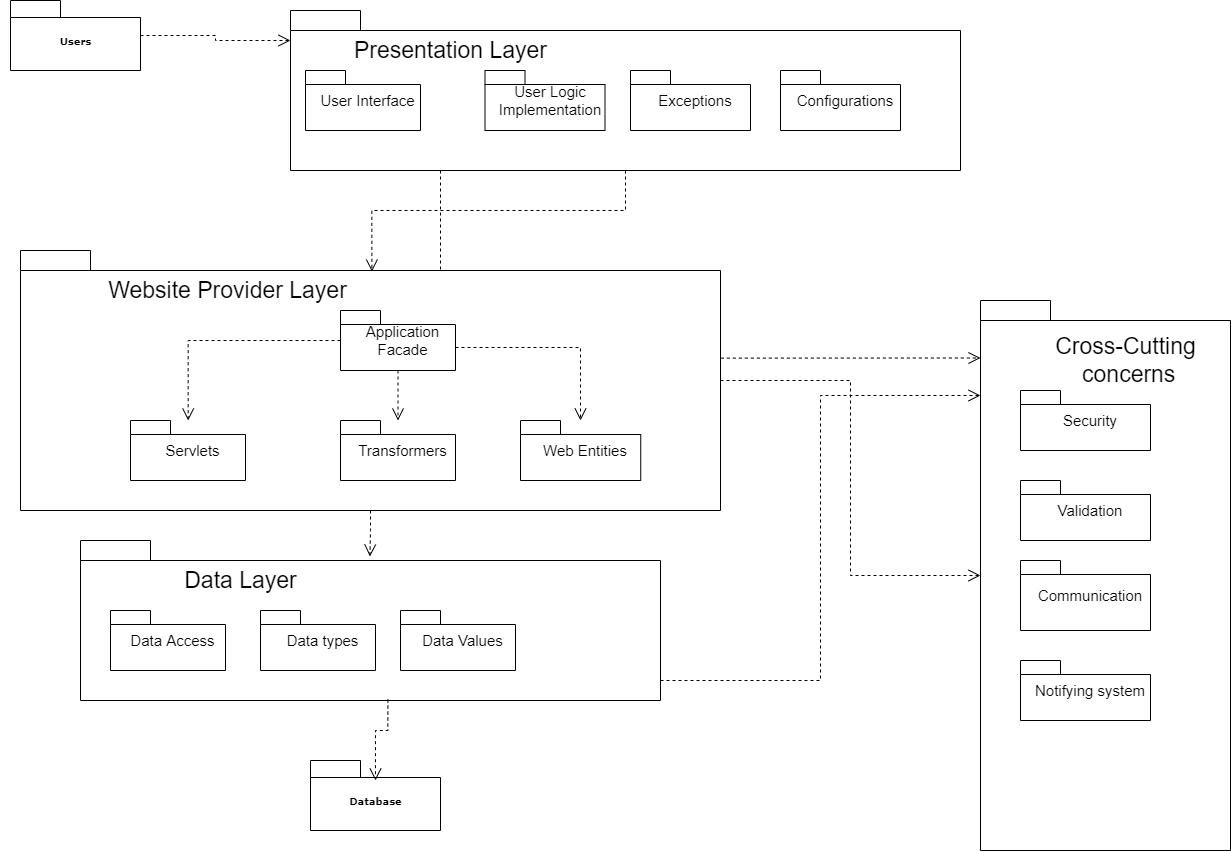

The diagram above was exported from draw.io. Its source (the exported page's mxGraphModel, read from the mxfile embedded in the PNG):
<mxGraphModel dx="900" dy="2297" grid="1" gridSize="10" guides="1" tooltips="1" connect="1" arrows="1" fold="1" page="1" pageScale="1" pageWidth="850" pageHeight="1100" math="0" shadow="0">
  <root>
    <mxCell id="0" />
    <mxCell id="1" parent="0" />
    <mxCell id="FxJcyUz8VFfxXjGPpP4L-1" value="" style="group" vertex="1" connectable="0" parent="1">
      <mxGeometry x="70" y="70" width="130" height="70" as="geometry" />
    </mxCell>
    <mxCell id="FxJcyUz8VFfxXjGPpP4L-2" value="Users" style="shape=folder;fontStyle=1;spacingTop=10;tabWidth=50;tabHeight=17;tabPosition=left;html=1;rounded=0;shadow=0;comic=0;labelBackgroundColor=none;strokeWidth=1;fontFamily=Verdana;fontSize=10;align=center;" vertex="1" parent="FxJcyUz8VFfxXjGPpP4L-1">
      <mxGeometry x="10" y="-10" width="130" height="70" as="geometry" />
    </mxCell>
    <mxCell id="FxJcyUz8VFfxXjGPpP4L-3" value="" style="group" connectable="0" vertex="1" parent="1">
      <mxGeometry x="380" y="820" width="130" height="70" as="geometry" />
    </mxCell>
    <mxCell id="FxJcyUz8VFfxXjGPpP4L-4" value="Database" style="shape=folder;fontStyle=1;spacingTop=10;tabWidth=50;tabHeight=17;tabPosition=left;html=1;rounded=0;shadow=0;comic=0;labelBackgroundColor=none;strokeWidth=1;fontFamily=Verdana;fontSize=10;align=center;" vertex="1" parent="FxJcyUz8VFfxXjGPpP4L-3">
      <mxGeometry width="130" height="70" as="geometry" />
    </mxCell>
    <mxCell id="FxJcyUz8VFfxXjGPpP4L-5" style="edgeStyle=orthogonalEdgeStyle;rounded=0;orthogonalLoop=1;jettySize=auto;html=1;dashed=1;fontSize=15;endArrow=open;endFill=0;endSize=10;entryX=0;entryY=0;entryDx=0;entryDy=57.5;entryPerimeter=0;" edge="1" parent="1" source="FxJcyUz8VFfxXjGPpP4L-7" target="FxJcyUz8VFfxXjGPpP4L-31">
      <mxGeometry relative="1" as="geometry">
        <Array as="points">
          <mxPoint x="510" y="358" />
          <mxPoint x="664" y="358" />
        </Array>
      </mxGeometry>
    </mxCell>
    <mxCell id="FxJcyUz8VFfxXjGPpP4L-6" style="edgeStyle=orthogonalEdgeStyle;rounded=0;orthogonalLoop=1;jettySize=auto;html=1;entryX=0.502;entryY=0.081;entryDx=0;entryDy=0;entryPerimeter=0;dashed=1;fontSize=15;endArrow=open;endFill=0;endSize=10;" edge="1" parent="1" source="FxJcyUz8VFfxXjGPpP4L-7" target="FxJcyUz8VFfxXjGPpP4L-16">
      <mxGeometry relative="1" as="geometry" />
    </mxCell>
    <mxCell id="FxJcyUz8VFfxXjGPpP4L-7" value="" style="shape=folder;xSize=90;align=left;spacingLeft=10;align=left;verticalAlign=top;spacingLeft=5;spacingTop=-4;tabWidth=70;tabHeight=20;tabPosition=left;html=1;strokeWidth=1;recursiveResize=0;fontSize=23;" vertex="1" parent="1">
      <mxGeometry x="360" y="70" width="670" height="160" as="geometry" />
    </mxCell>
    <mxCell id="FxJcyUz8VFfxXjGPpP4L-8" value="&lt;font style=&quot;font-size: 15px;&quot;&gt;User Interface&lt;/font&gt;" style="strokeColor=inherit;fillColor=inherit;gradientColor=inherit;shape=folder;spacingLeft=10;tabWidth=40;tabHeight=14;tabPosition=left;fontSize=10;html=1;whiteSpace=wrap;" vertex="1" parent="FxJcyUz8VFfxXjGPpP4L-7">
      <mxGeometry x="15" y="60" width="115" height="60" as="geometry" />
    </mxCell>
    <mxCell id="FxJcyUz8VFfxXjGPpP4L-9" value="&lt;div&gt;&lt;font style=&quot;font-size: 15px;&quot;&gt;User Logic&lt;/font&gt;&lt;/div&gt;&lt;div&gt;&lt;font style=&quot;font-size: 15px;&quot;&gt;Implementation&lt;br&gt;&lt;/font&gt;&lt;/div&gt;" style="strokeColor=inherit;fillColor=inherit;gradientColor=inherit;shape=folder;spacingLeft=10;tabWidth=40;tabHeight=14;tabPosition=left;fontSize=10;html=1;whiteSpace=wrap;" vertex="1" parent="FxJcyUz8VFfxXjGPpP4L-7">
      <mxGeometry x="194.5" y="60" width="120" height="60" as="geometry" />
    </mxCell>
    <mxCell id="FxJcyUz8VFfxXjGPpP4L-10" value="Presentation Layer" style="text;html=1;align=center;verticalAlign=middle;resizable=0;points=[];autosize=1;strokeColor=none;fillColor=none;fontSize=23;" vertex="1" parent="FxJcyUz8VFfxXjGPpP4L-7">
      <mxGeometry x="54.5" y="25" width="210" height="30" as="geometry" />
    </mxCell>
    <mxCell id="FxJcyUz8VFfxXjGPpP4L-11" value="&lt;span style=&quot;font-size: 15px;&quot;&gt;Exceptions&lt;/span&gt;" style="strokeColor=inherit;fillColor=inherit;gradientColor=inherit;shape=folder;spacingLeft=10;tabWidth=40;tabHeight=14;tabPosition=left;fontSize=10;html=1;whiteSpace=wrap;" vertex="1" parent="FxJcyUz8VFfxXjGPpP4L-7">
      <mxGeometry x="340" y="60" width="120" height="60" as="geometry" />
    </mxCell>
    <mxCell id="FxJcyUz8VFfxXjGPpP4L-12" value="&lt;span style=&quot;font-size: 15px;&quot;&gt;Configurations&lt;/span&gt;" style="strokeColor=inherit;fillColor=inherit;gradientColor=inherit;shape=folder;spacingLeft=10;tabWidth=40;tabHeight=14;tabPosition=left;fontSize=10;html=1;whiteSpace=wrap;" vertex="1" parent="FxJcyUz8VFfxXjGPpP4L-7">
      <mxGeometry x="490" y="60" width="120" height="60" as="geometry" />
    </mxCell>
    <mxCell id="FxJcyUz8VFfxXjGPpP4L-13" style="edgeStyle=orthogonalEdgeStyle;rounded=0;orthogonalLoop=1;jettySize=auto;html=1;dashed=1;fontSize=23;endArrow=open;endFill=0;endSize=10;" edge="1" parent="1" source="FxJcyUz8VFfxXjGPpP4L-2">
      <mxGeometry relative="1" as="geometry">
        <mxPoint x="360" y="100" as="targetPoint" />
      </mxGeometry>
    </mxCell>
    <mxCell id="FxJcyUz8VFfxXjGPpP4L-14" style="edgeStyle=orthogonalEdgeStyle;rounded=0;orthogonalLoop=1;jettySize=auto;html=1;exitX=0.5;exitY=1;exitDx=0;exitDy=0;exitPerimeter=0;entryX=0.499;entryY=0.1;entryDx=0;entryDy=0;entryPerimeter=0;dashed=1;fontSize=15;endArrow=open;endFill=0;endSize=10;" edge="1" parent="1" source="FxJcyUz8VFfxXjGPpP4L-16" target="FxJcyUz8VFfxXjGPpP4L-25">
      <mxGeometry relative="1" as="geometry" />
    </mxCell>
    <mxCell id="FxJcyUz8VFfxXjGPpP4L-15" style="edgeStyle=orthogonalEdgeStyle;rounded=0;orthogonalLoop=1;jettySize=auto;html=1;endSize=10;endArrow=open;endFill=0;dashed=1;" edge="1" parent="1" source="FxJcyUz8VFfxXjGPpP4L-16" target="FxJcyUz8VFfxXjGPpP4L-31">
      <mxGeometry relative="1" as="geometry" />
    </mxCell>
    <mxCell id="FxJcyUz8VFfxXjGPpP4L-16" value="" style="shape=folder;xSize=90;align=left;spacingLeft=10;align=left;verticalAlign=top;spacingLeft=5;spacingTop=-4;tabWidth=70;tabHeight=20;tabPosition=left;html=1;strokeWidth=1;recursiveResize=0;fontSize=23;" vertex="1" parent="1">
      <mxGeometry x="90" y="310" width="700" height="260" as="geometry" />
    </mxCell>
    <mxCell id="FxJcyUz8VFfxXjGPpP4L-17" style="edgeStyle=orthogonalEdgeStyle;rounded=0;orthogonalLoop=1;jettySize=auto;html=1;exitX=0.5;exitY=1;exitDx=0;exitDy=0;exitPerimeter=0;dashed=1;fontSize=15;endArrow=open;endFill=0;endSize=10;" edge="1" parent="FxJcyUz8VFfxXjGPpP4L-16" source="FxJcyUz8VFfxXjGPpP4L-20" target="FxJcyUz8VFfxXjGPpP4L-23">
      <mxGeometry relative="1" as="geometry" />
    </mxCell>
    <mxCell id="FxJcyUz8VFfxXjGPpP4L-18" style="edgeStyle=orthogonalEdgeStyle;rounded=0;orthogonalLoop=1;jettySize=auto;html=1;dashed=1;fontSize=15;endArrow=open;endFill=0;endSize=10;" edge="1" parent="FxJcyUz8VFfxXjGPpP4L-16" source="FxJcyUz8VFfxXjGPpP4L-20" target="FxJcyUz8VFfxXjGPpP4L-24">
      <mxGeometry relative="1" as="geometry" />
    </mxCell>
    <mxCell id="FxJcyUz8VFfxXjGPpP4L-19" style="edgeStyle=orthogonalEdgeStyle;rounded=0;orthogonalLoop=1;jettySize=auto;html=1;exitX=0;exitY=0;exitDx=115;exitDy=37;exitPerimeter=0;dashed=1;fontSize=15;endArrow=open;endFill=0;endSize=10;" edge="1" parent="FxJcyUz8VFfxXjGPpP4L-16" source="FxJcyUz8VFfxXjGPpP4L-20" target="FxJcyUz8VFfxXjGPpP4L-21">
      <mxGeometry relative="1" as="geometry" />
    </mxCell>
    <mxCell id="FxJcyUz8VFfxXjGPpP4L-20" value="&lt;div&gt;&lt;font style=&quot;font-size: 15px;&quot;&gt;Application Facade&lt;br&gt;&lt;/font&gt;&lt;/div&gt;" style="strokeColor=inherit;fillColor=inherit;gradientColor=inherit;shape=folder;spacingLeft=10;tabWidth=40;tabHeight=14;tabPosition=left;fontSize=10;html=1;whiteSpace=wrap;" vertex="1" parent="FxJcyUz8VFfxXjGPpP4L-16">
      <mxGeometry x="320" y="60" width="115" height="60" as="geometry" />
    </mxCell>
    <mxCell id="FxJcyUz8VFfxXjGPpP4L-21" value="&lt;font style=&quot;font-size: 15px;&quot;&gt;Web Entities&lt;/font&gt;" style="strokeColor=inherit;fillColor=inherit;gradientColor=inherit;shape=folder;spacingLeft=10;tabWidth=40;tabHeight=14;tabPosition=left;fontSize=10;html=1;whiteSpace=wrap;" vertex="1" parent="FxJcyUz8VFfxXjGPpP4L-16">
      <mxGeometry x="500" y="170" width="120.25" height="60" as="geometry" />
    </mxCell>
    <mxCell id="FxJcyUz8VFfxXjGPpP4L-22" value="Website Provider Layer" style="text;html=1;align=center;verticalAlign=middle;resizable=0;points=[];autosize=1;strokeColor=none;fillColor=none;fontSize=23;" vertex="1" parent="FxJcyUz8VFfxXjGPpP4L-16">
      <mxGeometry x="82.25" y="25" width="250" height="30" as="geometry" />
    </mxCell>
    <mxCell id="FxJcyUz8VFfxXjGPpP4L-23" value="&lt;span style=&quot;font-size: 15px;&quot;&gt;Transformers&lt;/span&gt;" style="strokeColor=inherit;fillColor=inherit;gradientColor=inherit;shape=folder;spacingLeft=10;tabWidth=40;tabHeight=14;tabPosition=left;fontSize=10;html=1;whiteSpace=wrap;" vertex="1" parent="FxJcyUz8VFfxXjGPpP4L-16">
      <mxGeometry x="320" y="170" width="115" height="60" as="geometry" />
    </mxCell>
    <mxCell id="FxJcyUz8VFfxXjGPpP4L-24" value="&lt;span style=&quot;font-size: 15px;&quot;&gt;Servlets&lt;/span&gt;" style="strokeColor=inherit;fillColor=inherit;gradientColor=inherit;shape=folder;spacingLeft=10;tabWidth=40;tabHeight=14;tabPosition=left;fontSize=10;html=1;whiteSpace=wrap;" vertex="1" parent="FxJcyUz8VFfxXjGPpP4L-16">
      <mxGeometry x="110" y="170" width="115" height="60" as="geometry" />
    </mxCell>
    <mxCell id="FxJcyUz8VFfxXjGPpP4L-25" value="" style="shape=folder;xSize=90;align=left;spacingLeft=10;align=left;verticalAlign=top;spacingLeft=5;spacingTop=-4;tabWidth=70;tabHeight=20;tabPosition=left;html=1;strokeWidth=1;recursiveResize=0;fontSize=23;" vertex="1" parent="1">
      <mxGeometry x="150" y="600" width="580" height="160" as="geometry" />
    </mxCell>
    <mxCell id="FxJcyUz8VFfxXjGPpP4L-26" value="&lt;font style=&quot;font-size: 15px;&quot;&gt;Data Access&lt;/font&gt;" style="strokeColor=inherit;fillColor=inherit;gradientColor=inherit;shape=folder;spacingLeft=10;tabWidth=40;tabHeight=14;tabPosition=left;fontSize=10;html=1;whiteSpace=wrap;" vertex="1" parent="FxJcyUz8VFfxXjGPpP4L-25">
      <mxGeometry x="30" y="70" width="115" height="60" as="geometry" />
    </mxCell>
    <mxCell id="FxJcyUz8VFfxXjGPpP4L-27" value="Data Layer" style="text;html=1;align=center;verticalAlign=middle;resizable=0;points=[];autosize=1;strokeColor=none;fillColor=none;fontSize=23;" vertex="1" parent="FxJcyUz8VFfxXjGPpP4L-25">
      <mxGeometry x="94.5" y="25" width="130" height="30" as="geometry" />
    </mxCell>
    <mxCell id="FxJcyUz8VFfxXjGPpP4L-28" value="&lt;div&gt;&lt;span style=&quot;font-size: 15px;&quot;&gt;Data types&lt;/span&gt;&lt;/div&gt;" style="strokeColor=inherit;fillColor=inherit;gradientColor=inherit;shape=folder;spacingLeft=10;tabWidth=40;tabHeight=14;tabPosition=left;fontSize=10;html=1;whiteSpace=wrap;" vertex="1" parent="FxJcyUz8VFfxXjGPpP4L-25">
      <mxGeometry x="180" y="70" width="115" height="60" as="geometry" />
    </mxCell>
    <mxCell id="FxJcyUz8VFfxXjGPpP4L-29" value="&lt;div&gt;&lt;span style=&quot;font-size: 15px;&quot;&gt;Data Values&lt;/span&gt;&lt;/div&gt;" style="strokeColor=inherit;fillColor=inherit;gradientColor=inherit;shape=folder;spacingLeft=10;tabWidth=40;tabHeight=14;tabPosition=left;fontSize=10;html=1;whiteSpace=wrap;" vertex="1" parent="FxJcyUz8VFfxXjGPpP4L-25">
      <mxGeometry x="320" y="70" width="115" height="60" as="geometry" />
    </mxCell>
    <mxCell id="FxJcyUz8VFfxXjGPpP4L-30" style="edgeStyle=orthogonalEdgeStyle;rounded=0;orthogonalLoop=1;jettySize=auto;html=1;dashed=1;fontSize=15;endArrow=open;endFill=0;endSize=10;entryX=0.5;entryY=0.286;entryDx=0;entryDy=0;entryPerimeter=0;exitX=0.53;exitY=0.994;exitDx=0;exitDy=0;exitPerimeter=0;" edge="1" parent="1" source="FxJcyUz8VFfxXjGPpP4L-25" target="FxJcyUz8VFfxXjGPpP4L-4">
      <mxGeometry relative="1" as="geometry">
        <mxPoint x="323.5" y="960" as="targetPoint" />
      </mxGeometry>
    </mxCell>
    <mxCell id="FxJcyUz8VFfxXjGPpP4L-31" value="" style="shape=folder;xSize=90;align=left;spacingLeft=10;align=left;verticalAlign=top;spacingLeft=5;spacingTop=-4;tabWidth=70;tabHeight=20;tabPosition=left;html=1;strokeWidth=1;recursiveResize=0;fontSize=23;" vertex="1" parent="1">
      <mxGeometry x="1050" y="360" width="250" height="550" as="geometry" />
    </mxCell>
    <mxCell id="FxJcyUz8VFfxXjGPpP4L-32" value="&lt;font style=&quot;font-size: 15px;&quot;&gt;Security&lt;/font&gt;" style="strokeColor=inherit;fillColor=inherit;gradientColor=inherit;shape=folder;spacingLeft=10;tabWidth=40;tabHeight=14;tabPosition=left;fontSize=10;html=1;whiteSpace=wrap;" vertex="1" parent="FxJcyUz8VFfxXjGPpP4L-31">
      <mxGeometry x="40" y="90" width="130" height="60" as="geometry" />
    </mxCell>
    <mxCell id="FxJcyUz8VFfxXjGPpP4L-33" value="&lt;font style=&quot;font-size: 15px;&quot;&gt;Validation&lt;/font&gt;" style="strokeColor=inherit;fillColor=inherit;gradientColor=inherit;shape=folder;spacingLeft=10;tabWidth=40;tabHeight=14;tabPosition=left;fontSize=10;html=1;whiteSpace=wrap;" vertex="1" parent="FxJcyUz8VFfxXjGPpP4L-31">
      <mxGeometry x="40" y="180" width="130" height="60" as="geometry" />
    </mxCell>
    <mxCell id="FxJcyUz8VFfxXjGPpP4L-34" value="Cross-Cutting&lt;br&gt;&amp;nbsp;concerns" style="text;html=1;align=center;verticalAlign=middle;resizable=0;points=[];autosize=1;strokeColor=none;fillColor=none;fontSize=23;" vertex="1" parent="FxJcyUz8VFfxXjGPpP4L-31">
      <mxGeometry x="65" y="30" width="160" height="60" as="geometry" />
    </mxCell>
    <mxCell id="FxJcyUz8VFfxXjGPpP4L-35" value="&lt;font style=&quot;font-size: 15px;&quot;&gt;Communication&lt;br&gt;&lt;/font&gt;" style="strokeColor=inherit;fillColor=inherit;gradientColor=inherit;shape=folder;spacingLeft=10;tabWidth=40;tabHeight=14;tabPosition=left;fontSize=10;html=1;whiteSpace=wrap;" vertex="1" parent="FxJcyUz8VFfxXjGPpP4L-31">
      <mxGeometry x="40" y="260" width="130" height="70" as="geometry" />
    </mxCell>
    <mxCell id="FxJcyUz8VFfxXjGPpP4L-36" value="&lt;span style=&quot;font-size: 15px;&quot;&gt;Notifying&amp;nbsp;system&lt;br&gt;&lt;/span&gt;" style="strokeColor=inherit;fillColor=inherit;gradientColor=inherit;shape=folder;spacingLeft=10;tabWidth=40;tabHeight=14;tabPosition=left;fontSize=10;html=1;whiteSpace=wrap;" vertex="1" parent="FxJcyUz8VFfxXjGPpP4L-31">
      <mxGeometry x="40" y="360" width="130" height="60" as="geometry" />
    </mxCell>
    <mxCell id="FxJcyUz8VFfxXjGPpP4L-37" style="edgeStyle=orthogonalEdgeStyle;rounded=0;orthogonalLoop=1;jettySize=auto;html=1;entryX=0;entryY=0;entryDx=0;entryDy=95;entryPerimeter=0;dashed=1;fontSize=15;endArrow=open;endFill=0;endSize=10;" edge="1" parent="1" target="FxJcyUz8VFfxXjGPpP4L-31">
      <mxGeometry relative="1" as="geometry">
        <mxPoint x="730" y="740" as="sourcePoint" />
      </mxGeometry>
    </mxCell>
  </root>
</mxGraphModel>